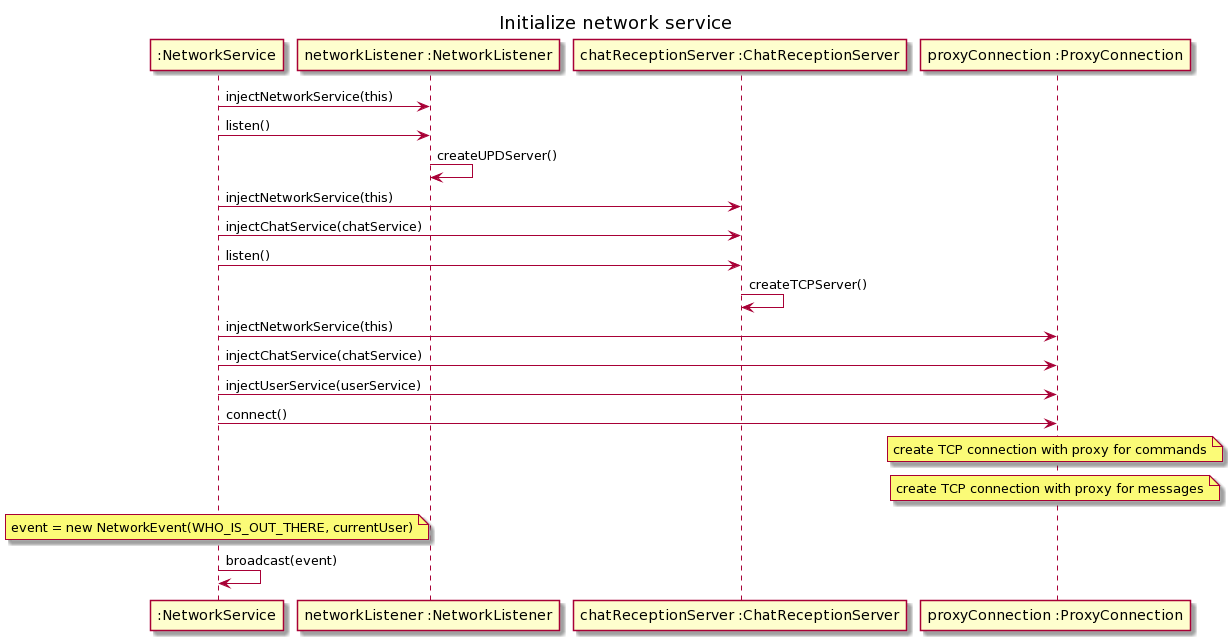

The diagram above was rendered by PlantUML. Its source (embedded in the PNG):
@startuml
title Initialize network service

participant ":NetworkService" as ns
participant "networkListener :NetworkListener" as nl
participant "chatReceptionServer :ChatReceptionServer" as crs
participant "proxyConnection :ProxyConnection" as pc

ns -> nl : injectNetworkService(this)
ns -> nl : listen()
nl -> nl : createUPDServer()

ns -> crs : injectNetworkService(this)
ns -> crs : injectChatService(chatService)
ns -> crs : listen()
crs -> crs : createTCPServer()

ns -> pc : injectNetworkService(this)
ns -> pc : injectChatService(chatService)
ns -> pc : injectUserService(userService)
ns -> pc : connect()
note over pc: create TCP connection with proxy for commands
note over pc: create TCP connection with proxy for messages

note over ns: event = new NetworkEvent(WHO_IS_OUT_THERE, currentUser)
ns -> ns : broadcast(event)
@enduml